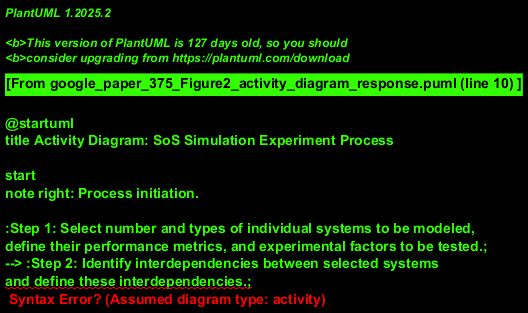

The diagram above was rendered by PlantUML. Its source (embedded in the PNG):
@startuml
title Activity Diagram: SoS Simulation Experiment Process

start
note right: Process initiation.

:Step 1: Select number and types of individual systems to be modeled,
define their performance metrics, and experimental factors to be tested.;
--> :Step 2: Identify interdependencies between selected systems
and define these interdependencies.;
--> :Step 3: Implement individual systems' networks
into an SoS HLA simulation.;
--> :Step 4: Implement disruption introduction mechanism,
include this mechanism in the SoS HLA simulation.;
--> :Step 5: Fix the time available for the simulation experiment,
hence determine the number of experiments that will be executed
and the experiment layout (e.g. full-factorial or less dense).;
--> :Step 6: Run the simulation experiment
and record the data.;
--> :Step 7: Perform ANCOVA analysis on the data to find factors
affecting disruption propagation the most, and to determine
the relationship of these factors to time granularity.;
--> :Step 8: Draw conclusions as to how time granularity of the SoS simulation
should be selected for this type of simulation with regards to
simulation parameters and desired accuracy.;

stop
note left: Process completion.

@enduml